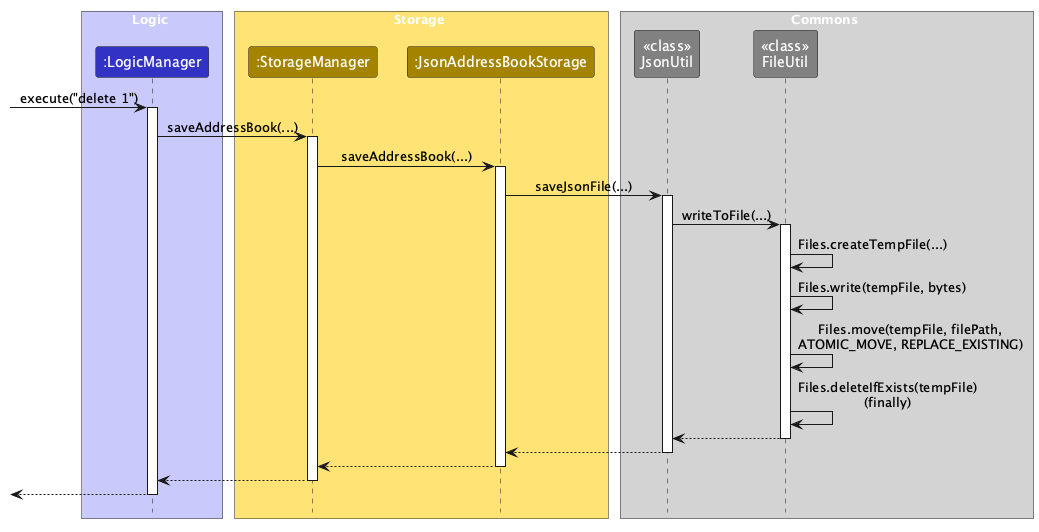

The diagram above was rendered by PlantUML. Its source (embedded in the PNG):
@startuml
!include style.puml
skinparam ArrowFontStyle plain

box Logic LOGIC_COLOR_T1
participant ":LogicManager" as LogicManager LOGIC_COLOR
end box

box Storage STORAGE_COLOR_T1
participant ":StorageManager" as StorageManager STORAGE_COLOR
participant ":JsonAddressBookStorage" as JsonAddressBookStorage STORAGE_COLOR
end box

box Commons #lightgrey
participant "<<class>>\nJsonUtil" as JsonUtil #grey
participant "<<class>>\nFileUtil" as FileUtil #grey
end box

[-> LogicManager : execute("delete 1")
activate LogicManager


LogicManager -> StorageManager : saveAddressBook(...)
activate StorageManager

StorageManager -> JsonAddressBookStorage : saveAddressBook(...)
activate JsonAddressBookStorage

JsonAddressBookStorage -> JsonUtil : saveJsonFile(...)
activate JsonUtil

JsonUtil -> FileUtil : writeToFile(...)
activate FileUtil

FileUtil -> FileUtil : Files.createTempFile(...)
FileUtil -> FileUtil : Files.write(tempFile, bytes)
FileUtil -> FileUtil : Files.move(tempFile, filePath,\nATOMIC_MOVE, REPLACE_EXISTING)
FileUtil -> FileUtil : Files.deleteIfExists(tempFile)\n(finally)

FileUtil --> JsonUtil
deactivate FileUtil

JsonUtil --> JsonAddressBookStorage
deactivate JsonUtil

JsonAddressBookStorage --> StorageManager
deactivate JsonAddressBookStorage

StorageManager --> LogicManager
deactivate StorageManager

[<-- LogicManager
deactivate LogicManager
@enduml